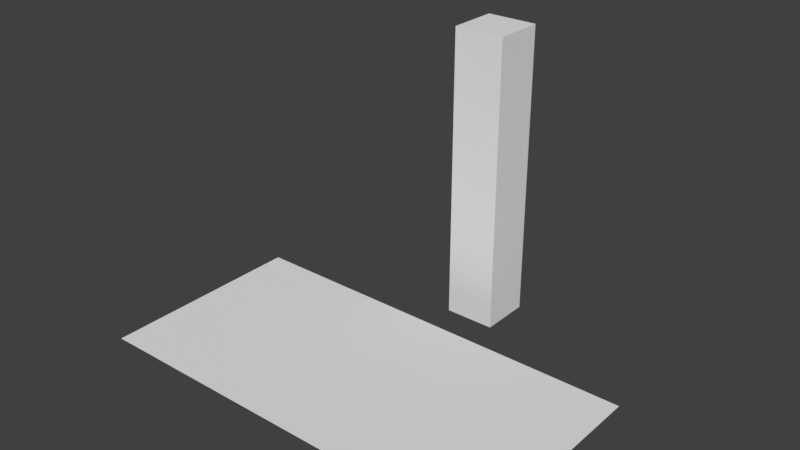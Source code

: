 # Source: TunnelTurnRight.blend  (saved by Blender 2.78.0; exported with 4.5.12 LTS)
import bpy
from mathutils import Matrix  # noqa: F401  (used for matrix-valued properties, if any)

bpy.ops.wm.read_factory_settings(use_empty=True)
scene = bpy.context.scene
scene.name = 'Scene'

# ---- collections
col_collection_1 = bpy.data.collections.new('Collection 1'); scene.collection.children.link(col_collection_1)

# ---- world
world_world = bpy.data.worlds.new('World'); scene.world = world_world
world_world.color = (0.05088, 0.05088, 0.05088)
world_world.use_sun_shadow = False
world_world.sun_shadow_jitter_overblur = 0.0
world_world.cycles.sampling_method = 'MANUAL'

# ---- meshes
me_plane_001 = bpy.data.meshes.new('Plane.001')
me_plane_001.from_pydata([(-1.0, -6.975, 0.0), (14.97, -6.975, 0.0), (-1.0, 1.0, 0.0), (14.97, 1.0, 0.0), (5.97, 3.513, -1.0), (5.97, 3.513, 10.59), (5.97, 5.513, -1.0), (5.97, 5.513, 10.59), (7.97, 3.513, -1.0), (7.97, 3.513, 10.59), (7.97, 5.513, -1.0), (7.97, 5.513, 10.59)], [], [(0, 1, 3, 2), (4, 5, 7, 6), (6, 7, 11, 10), (10, 11, 9, 8), (8, 9, 5, 4), (6, 10, 8, 4), (11, 7, 5, 9)])
me_plane_001.use_remesh_preserve_volume = False
me_plane_001.use_remesh_preserve_attributes = False
me_plane_001.use_mirror_vertex_groups = False
me_plane_001.update()

# ---- objects
ob_plane = bpy.data.objects.new('Plane', me_plane_001)

# ---- transforms, parenting, visibility, modifiers, constraints
ob_plane.location = (-6.97, -1.013, 0.0)
ob_plane.lineart.crease_threshold = 0.0

# ---- collection membership
col_collection_1.objects.link(ob_plane)

# ---- scene / render settings (as saved in the file)
scene.frame_start = 1; scene.frame_end = 250; scene.frame_set(1)
scene.render.engine = 'BLENDER_EEVEE_NEXT'
scene.render.resolution_percentage = 50
scene.render.dither_intensity = 0.0
scene.cycles.use_denoising = False
scene.cycles.samples = 128
scene.cycles.sampling_pattern = 'TABULATED_SOBOL'
scene.cycles.light_sampling_threshold = 0.0
scene.cycles.use_adaptive_sampling = False
scene.cycles.use_light_tree = False
scene.cycles.blur_glossy = 0.0
scene.cycles.sample_clamp_indirect = 0.0
scene.view_settings.view_transform = 'Standard'
bpy.context.view_layer.update()

# ---- added for rendering (the .blend has no active camera and no usable light): camera, sun
cam_auto = bpy.data.cameras.new('AutoCamera')
cam_auto.lens = 50.0
cam_auto.sensor_width = 36.0
cam_auto.clip_end = 1000.0
ob_auto_camera = bpy.data.objects.new('AutoCamera', cam_auto)
scene.collection.objects.link(ob_auto_camera)
ob_auto_camera.location = (21.6171, -27.6678, 22.0754)
ob_auto_camera.rotation_euler = (1.09748, -7.21219e-08, 0.694738)
scene.camera = ob_auto_camera
light_auto_sun = bpy.data.lights.new('AutoSun', 'SUN')
light_auto_sun.energy = 3.0
light_auto_sun.angle = 0.0523599
ob_auto_sun = bpy.data.objects.new('AutoSun', light_auto_sun)
scene.collection.objects.link(ob_auto_sun)
ob_auto_sun.rotation_euler = (0.872665, 0.174533, 0.523599)
bpy.context.view_layer.update()
